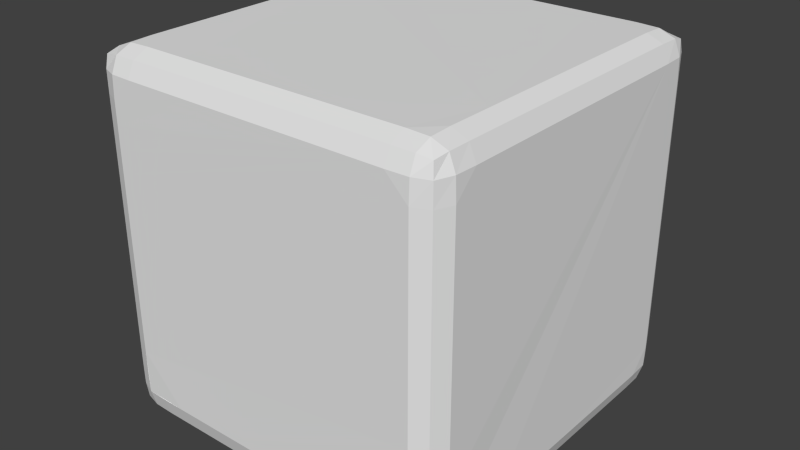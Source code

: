 # Source: CurvedEdgeCube.blend  (saved by Blender 2.64.0; exported with 4.5.12 LTS)
import bpy
from mathutils import Matrix  # noqa: F401  (used for matrix-valued properties, if any)

bpy.ops.wm.read_factory_settings(use_empty=True)
scene = bpy.context.scene
scene.name = 'Scene'

# ---- collections
col_collection_1 = bpy.data.collections.new('Collection 1'); scene.collection.children.link(col_collection_1)

# ---- world
world_world = bpy.data.worlds.new('World'); scene.world = world_world
world_world.color = (0.05088, 0.05088, 0.05088)
world_world.use_sun_shadow = False
world_world.sun_shadow_jitter_overblur = 0.0
world_world.cycles.sampling_method = 'MANUAL'
world_world.cycles.sample_map_resolution = 256

# ---- meshes
me_cube_001 = bpy.data.meshes.new('Cube.001')
me_cube_001.from_pydata([(-0.9491, -0.949, -0.9613), (-0.9462, 0.9454, -0.9467), (0.9452, 0.9469, -0.9555), (0.9443, -0.9534, -0.9689), (-0.9481, -0.9491, 0.9415), (-0.9578, 0.9532, 0.9417), (0.9511, 0.9458, 0.9353), (0.945, -0.9456, 0.9418), (-0.9606, 0.0, 0.9598), (-0.9637, 0.9588, 0.0), (-0.9686, 0.0, -0.9684), (-0.9539, -0.9613, 0.0), (0.0, 0.9616, 0.9483), (0.9562, 0.9605, 0.0), (0.0, 0.9686, -0.9605), (0.9589, 0.0, 0.958), (0.9571, -0.9598, 0.0), (0.9637, 0.0, -0.9703), (0.0, -0.9563, 0.9543), (0.0, -0.9679, -0.9719), (-0.9606, 0.5, 0.9598), (-0.9637, 0.9588, -0.5), (-0.9686, -0.5, -0.9684), (-0.9539, -0.9613, 0.5), (0.5, 0.9616, 0.9483), (0.9562, 0.9605, -0.5), (-0.5, 0.9686, -0.9605), (0.9589, -0.5, 0.958), (0.9571, -0.9598, -0.5), (0.9637, 0.5, -0.9703), (-0.5, -0.9563, 0.9543), (0.5, -0.9679, -0.9719), (-0.9606, -0.5, 0.9598), (-0.9637, 0.9588, 0.5), (-0.9686, 0.5, -0.9684), (-0.9539, -0.9613, -0.5), (-0.5, 0.9616, 0.9483), (0.9562, 0.9605, 0.5), (0.5, 0.9686, -0.9605), (0.9589, 0.5, 0.958), (0.9571, -0.9598, 0.5), (0.9637, -0.5, -0.9703), (0.5, -0.9563, 0.9543), (-0.5, -0.9679, -0.9719), (-0.9606, 0.75, 0.9598), (-0.9637, 0.9588, -0.75), (-0.9686, -0.75, -0.9684), (-0.9539, -0.9613, 0.75), (0.75, 0.9616, 0.9483), (0.9562, 0.9605, -0.75), (-0.75, 0.9686, -0.9605), (0.9589, -0.75, 0.958), (0.9571, -0.9598, -0.75), (0.9637, 0.75, -0.9703), (-0.75, -0.9563, 0.9543), (0.75, -0.9679, -0.9719), (-0.9606, -0.75, 0.9598), (-0.9637, 0.9588, 0.75), (-0.9686, 0.75, -0.9684), (-0.9539, -0.9613, -0.75), (-0.75, 0.9616, 0.9483), (0.9562, 0.9605, 0.75), (0.75, 0.9686, -0.9605), (0.9589, 0.75, 0.958), (0.9571, -0.9598, 0.75), (0.9637, -0.75, -0.9703), (0.75, -0.9563, 0.9543), (-0.75, -0.9679, -0.9719), (-0.9606, 0.25, 0.9598), (-0.9637, 0.9588, -0.25), (-0.9686, -0.25, -0.9684), (-0.9539, -0.9613, 0.25), (0.25, 0.9616, 0.9483), (0.9562, 0.9605, -0.25), (-0.25, 0.9686, -0.9605), (0.9589, -0.25, 0.958), (0.9571, -0.9598, -0.25), (0.9637, 0.25, -0.9703), (-0.25, -0.9563, 0.9543), (0.25, -0.9679, -0.9719), (-0.9606, -0.25, 0.9598), (-0.9637, 0.9588, 0.25), (-0.9686, 0.25, -0.9684), (-0.9539, -0.9613, -0.25), (-0.25, 0.9616, 0.9483), (0.9562, 0.9605, 0.25), (0.25, 0.9686, -0.9605), (0.9589, 0.25, 0.958), (0.9571, -0.9598, 0.25), (0.9637, -0.25, -0.9703), (0.25, -0.9563, 0.9543), (-0.25, -0.9679, -0.9719), (-0.9617, 0.8712, 0.9579), (-0.9609, 0.957, -0.8691), (-0.9663, -0.8697, -0.9682), (-0.9542, -0.9604, 0.8686), (0.871, 0.9596, 0.9468), (0.9551, 0.9586, -0.8712), (-0.8688, 0.9651, -0.9585), (0.9575, -0.8695, 0.9562), (0.9556, -0.9597, -0.8739), (0.9614, 0.8691, -0.9689), (-0.8703, -0.9563, 0.9529), (0.869, -0.9665, -0.9729), (-0.9598, -0.8703, 0.9575), (-0.9643, 0.9593, 0.869), (-0.965, 0.8689, -0.9652), (-0.954, -0.9598, -0.8721), (-0.8721, 0.9616, 0.9483), (0.9568, 0.9587, 0.8675), (0.8692, 0.9654, -0.9606), (0.9591, 0.8693, 0.9549), (0.956, -0.9584, 0.8688), (0.9611, -0.8708, -0.9716), (0.8694, -0.9555, 0.9531), (-0.87, -0.9653, -0.9711), (-0.9974, 0.0, -0.8723), (-0.996, 0.0, 0.8709), (-0.9949, -0.8711, 0.0), (0.0, 0.9974, -0.871), (0.0, 0.9962, 0.869), (-0.8716, 0.9957, 0.0), (0.9966, 0.0, -0.8727), (0.9958, 0.0, 0.8706), (0.9953, 0.871, 0.0), (0.0, -0.9973, -0.8729), (0.0, -0.9953, 0.87), (0.8705, -0.9959, 0.0), (0.8716, 0.0, -0.9977), (-0.8724, 0.0, -0.9973), (0.0, -0.8723, -0.9979), (-0.871, 0.0, 0.9959), (0.8708, 0.0, 0.9956), (0.0, -0.8703, 0.995), (-0.9606, 0.125, 0.9598), (-0.9637, 0.9588, -0.125), (-0.9686, -0.125, -0.9684), (-0.9539, -0.9613, 0.125), (0.125, 0.9616, 0.9483), (0.9562, 0.9605, -0.125), (-0.125, 0.9686, -0.9605), (0.9589, -0.125, 0.958), (0.9571, -0.9598, -0.125), (0.9637, 0.125, -0.9703), (-0.125, -0.9563, 0.9543), (0.125, -0.9679, -0.9719), (-0.9606, -0.125, 0.9598), (-0.9637, 0.9588, 0.125), (-0.9686, 0.125, -0.9684), (-0.9539, -0.9613, -0.125), (-0.125, 0.9616, 0.9483), (0.9562, 0.9605, 0.125), (0.125, 0.9686, -0.9605), (0.9589, 0.125, 0.958), (0.9571, -0.9598, 0.125), (0.9637, -0.125, -0.9703), (0.125, -0.9563, 0.9543), (-0.125, -0.9679, -0.9719), (-0.9966, 0.8707, 0.0), (0.8703, 0.996, 0.0), (0.9955, -0.8709, 0.0), (-0.8699, -0.9961, 0.0), (0.0, 0.8724, -0.996), (0.0, 0.8712, 0.994), (-0.9974, 0.5, -0.8723), (0.5, 0.9974, -0.871), (0.9966, -0.5, -0.8727), (-0.5, -0.9973, -0.8729), (0.8716, 0.5, -0.9977), (-0.871, 0.5, 0.9959), (-0.9974, -0.5, -0.8723), (-0.9949, -0.8711, -0.5), (-0.996, -0.5, 0.8709), (-0.9949, -0.8711, 0.5), (-0.996, 0.5, 0.8709), (-0.5, 0.9974, -0.871), (-0.8716, 0.9957, -0.5), (-0.5, 0.9962, 0.869), (-0.8716, 0.9957, 0.5), (0.5, 0.9962, 0.869), (0.9966, 0.5, -0.8727), (0.9953, 0.871, -0.5), (0.9958, 0.5, 0.8706), (0.9953, 0.871, 0.5), (0.9958, -0.5, 0.8706), (0.5, -0.9973, -0.8729), (0.8705, -0.9959, -0.5), (0.5, -0.9953, 0.87), (0.8705, -0.9959, 0.5), (-0.5, -0.9953, 0.87), (0.8716, -0.5, -0.9977), (0.5, -0.8723, -0.9979), (-0.8724, -0.5, -0.9973), (-0.5, -0.8723, -0.9979), (-0.8724, 0.5, -0.9973), (-0.871, -0.5, 0.9959), (-0.5, -0.8703, 0.995), (0.8708, -0.5, 0.9956), (0.5, -0.8703, 0.995), (0.8708, 0.5, 0.9956), (-0.9606, 0.625, 0.9598), (-0.9637, 0.9588, -0.625), (-0.9686, -0.625, -0.9684), (-0.9539, -0.9613, 0.625), (0.625, 0.9616, 0.9483), (0.9562, 0.9605, -0.625), (-0.625, 0.9686, -0.9605), (0.9589, -0.625, 0.958), (0.9571, -0.9598, -0.625), (0.9637, 0.625, -0.9703), (-0.625, -0.9563, 0.9543), (0.625, -0.9679, -0.9719), (-0.9606, -0.625, 0.9598), (-0.9637, 0.9588, 0.625), (-0.9686, 0.625, -0.9684), (-0.9539, -0.9613, -0.625), (-0.625, 0.9616, 0.9483), (0.9562, 0.9605, 0.625), (0.625, 0.9686, -0.9605), (0.9589, 0.625, 0.958), (0.9571, -0.9598, 0.625), (0.9637, -0.625, -0.9703), (0.625, -0.9563, 0.9543), (-0.625, -0.9679, -0.9719), (-0.9606, 0.375, 0.9598), (-0.9637, 0.9588, -0.375), (-0.9686, -0.375, -0.9684), (-0.9539, -0.9613, 0.375), (0.375, 0.9616, 0.9483), (0.9562, 0.9605, -0.375), (-0.375, 0.9686, -0.9605), (0.9589, -0.375, 0.958), (0.9571, -0.9598, -0.375), (0.9637, 0.375, -0.9703), (-0.375, -0.9563, 0.9543), (0.375, -0.9679, -0.9719), (-0.9606, -0.375, 0.9598), (-0.9637, 0.9588, 0.375), (-0.9686, 0.375, -0.9684), (-0.9539, -0.9613, -0.375), (-0.375, 0.9616, 0.9483), (0.9562, 0.9605, 0.375), (0.375, 0.9686, -0.9605), (0.9589, 0.375, 0.958), (0.9571, -0.9598, 0.375), (0.9637, -0.375, -0.9703), (0.375, -0.9563, 0.9543), (-0.375, -0.9679, -0.9719), (-0.9966, 0.8707, -0.5), (0.8703, 0.996, -0.5), (0.9955, -0.8709, -0.5), (-0.8699, -0.9961, -0.5), (0.5, 0.8724, -0.996), (-0.5, 0.8712, 0.994), (-0.9966, 0.8707, 0.5), (0.8703, 0.996, 0.5), (0.9955, -0.8709, 0.5), (-0.8699, -0.9961, 0.5), (-0.5, 0.8724, -0.996), (0.5, 0.8712, 0.994), (-0.9974, 0.75, -0.8723), (-0.9966, 0.8707, -0.75), (0.75, 0.9974, -0.871), (0.8703, 0.996, -0.75), (0.9966, -0.75, -0.8727), (0.9955, -0.8709, -0.75), (-0.75, -0.9973, -0.8729), (-0.8699, -0.9961, -0.75), (0.8716, 0.75, -0.9977), (0.75, 0.8724, -0.996), (-0.871, 0.75, 0.9959), (-0.75, 0.8712, 0.994), (-0.9974, -0.25, -0.8723), (-0.9966, 0.8707, 0.25), (-0.25, 0.9974, -0.871), (0.8703, 0.996, 0.25), (0.9966, 0.25, -0.8727), (0.9955, -0.8709, 0.25), (0.25, -0.9973, -0.8729), (-0.8699, -0.9961, 0.25), (0.8716, -0.25, -0.9977), (-0.25, 0.8724, -0.996), (-0.871, -0.25, 0.9959), (0.25, 0.8712, 0.994), (-0.9974, 0.25, -0.8723), (-0.9966, 0.8707, -0.25), (0.25, 0.9974, -0.871), (0.8703, 0.996, -0.25), (0.9966, -0.25, -0.8727), (0.9955, -0.8709, -0.25), (-0.25, -0.9973, -0.8729), (-0.8699, -0.9961, -0.25), (0.8716, 0.25, -0.9977), (0.25, 0.8724, -0.996), (-0.871, 0.25, 0.9959), (-0.25, 0.8712, 0.994), (-0.9974, -0.75, -0.8723), (-0.9949, -0.8711, -0.75), (-0.9949, -0.8711, -0.25), (-0.9949, -0.8711, 0.25), (-0.996, -0.75, 0.8709), (-0.9949, -0.8711, 0.75), (-0.996, -0.25, 0.8709), (-0.996, 0.25, 0.8709), (-0.996, 0.75, 0.8709), (-0.9966, 0.8707, 0.75), (-0.75, 0.9974, -0.871), (-0.8716, 0.9957, -0.75), (-0.8716, 0.9957, -0.25), (-0.8716, 0.9957, 0.25), (-0.75, 0.9962, 0.869), (-0.8716, 0.9957, 0.75), (-0.25, 0.9962, 0.869), (0.25, 0.9962, 0.869), (0.75, 0.9962, 0.869), (0.8703, 0.996, 0.75), (0.9966, 0.75, -0.8727), (0.9953, 0.871, -0.75), (0.9953, 0.871, -0.25), (0.9953, 0.871, 0.25), (0.9958, 0.75, 0.8706), (0.9953, 0.871, 0.75), (0.9958, 0.25, 0.8706), (0.9958, -0.25, 0.8706), (0.9958, -0.75, 0.8706), (0.9955, -0.8709, 0.75), (0.75, -0.9973, -0.8729), (0.8705, -0.9959, -0.75), (0.8705, -0.9959, -0.25), (0.8705, -0.9959, 0.25), (0.75, -0.9953, 0.87), (0.8705, -0.9959, 0.75), (0.25, -0.9953, 0.87), (-0.25, -0.9953, 0.87), (-0.75, -0.9953, 0.87), (-0.8699, -0.9961, 0.75), (0.8716, -0.75, -0.9977), (0.75, -0.8723, -0.9979), (0.25, -0.8723, -0.9979), (-0.25, -0.8723, -0.9979), (-0.8724, -0.75, -0.9973), (-0.75, -0.8723, -0.9979), (-0.8724, -0.25, -0.9973), (-0.8724, 0.25, -0.9973), (-0.8724, 0.75, -0.9973), (-0.75, 0.8724, -0.996), (-0.871, -0.75, 0.9959), (-0.75, -0.8703, 0.995), (-0.25, -0.8703, 0.995), (0.25, -0.8703, 0.995), (0.8708, -0.75, 0.9956), (0.75, -0.8703, 0.995), (0.8708, -0.25, 0.9956), (0.8708, 0.25, 0.9956), (0.8708, 0.75, 0.9956), (0.75, 0.8712, 0.994), (-0.9939, 0.8707, -0.8723), (0.8703, 0.9934, -0.871), (0.992, -0.8709, -0.8727), (-0.8699, -0.9934, -0.8729), (0.8716, 0.8724, -0.9937), (-0.871, 0.8712, 0.9899), (-0.9974, -0.125, -0.8723), (-0.9966, 0.8707, 0.125), (-0.125, 0.9974, -0.871), (0.8703, 0.996, 0.125), (0.9966, 0.125, -0.8727), (0.9955, -0.8709, 0.125), (0.125, -0.9973, -0.8729), (-0.8699, -0.9961, 0.125), (0.8716, -0.125, -0.9977), (-0.125, 0.8724, -0.996), (-0.871, -0.125, 0.9959), (0.125, 0.8712, 0.994), (-0.9974, 0.375, -0.8723), (-0.9966, 0.8707, -0.375), (0.375, 0.9974, -0.871), (0.8703, 0.996, -0.375), (0.9966, -0.375, -0.8727), (0.9955, -0.8709, -0.375), (-0.375, -0.9973, -0.8729), (-0.8699, -0.9961, -0.375), (0.8716, 0.375, -0.9977), (0.375, 0.8724, -0.996), (-0.871, 0.375, 0.9959), (-0.375, 0.8712, 0.994), (-0.9974, -0.625, -0.8723), (-0.9966, 0.8707, 0.625), (-0.625, 0.9974, -0.871), (0.8703, 0.996, 0.625), (0.9966, 0.625, -0.8727), (0.9955, -0.8709, 0.625), (0.625, -0.9973, -0.8729), (-0.8699, -0.9961, 0.625), (0.8716, -0.625, -0.9977), (-0.625, 0.8724, -0.996), (-0.871, -0.625, 0.9959), (0.625, 0.8712, 0.994), (-0.9974, 0.625, -0.8723), (-0.9966, 0.8707, -0.625), (0.625, 0.9974, -0.871), (0.8703, 0.996, -0.625), (0.9966, -0.625, -0.8727), (0.9955, -0.8709, -0.625), (-0.625, -0.9973, -0.8729), (-0.8699, -0.9961, -0.625), (0.8716, 0.625, -0.9977), (0.625, 0.8724, -0.996), (-0.871, 0.625, 0.9959), (-0.625, 0.8712, 0.994), (-0.9974, -0.375, -0.8723), (-0.9966, 0.8707, 0.375), (-0.375, 0.9974, -0.871), (0.8703, 0.996, 0.375), (0.9966, 0.375, -0.8727), (0.9955, -0.8709, 0.375), (0.375, -0.9973, -0.8729), (-0.8699, -0.9961, 0.375), (0.8716, -0.375, -0.9977), (-0.375, 0.8724, -0.996), (-0.871, -0.375, 0.9959), (0.375, 0.8712, 0.994), (-0.9974, 0.125, -0.8723), (-0.9966, 0.8707, -0.125), (0.125, 0.9974, -0.871), (0.8703, 0.996, -0.125), (0.9966, -0.125, -0.8727), (0.9955, -0.8709, -0.125), (-0.125, -0.9973, -0.8729), (-0.8699, -0.9961, -0.125), (0.8716, 0.125, -0.9977), (0.125, 0.8724, -0.996), (-0.871, 0.125, 0.9959), (-0.125, 0.8712, 0.994), (-0.9923, -0.8711, -0.8723), (-0.9949, -0.8711, -0.625), (-0.9949, -0.8711, -0.375), (-0.9949, -0.8711, -0.125), (-0.9949, -0.8711, 0.125), (-0.9949, -0.8711, 0.375), (-0.9949, -0.8711, 0.625), (-0.991, -0.8711, 0.8709), (-0.996, -0.625, 0.8709), (-0.996, -0.375, 0.8709), (-0.996, -0.125, 0.8709), (-0.996, 0.125, 0.8709), (-0.996, 0.375, 0.8709), (-0.996, 0.625, 0.8709), (-0.9926, 0.8707, 0.8709), (-0.8716, 0.9931, -0.871), (-0.8716, 0.9957, -0.625), (-0.8716, 0.9957, -0.375), (-0.8716, 0.9957, -0.125), (-0.8716, 0.9957, 0.125), (-0.8716, 0.9957, 0.375), (-0.8716, 0.9957, 0.625), (-0.8716, 0.9919, 0.869), (-0.625, 0.9962, 0.869), (-0.375, 0.9962, 0.869), (-0.125, 0.9962, 0.869), (0.125, 0.9962, 0.869), (0.375, 0.9962, 0.869), (0.625, 0.9962, 0.869), (0.8703, 0.9922, 0.869), (0.9919, 0.871, -0.8727), (0.9953, 0.871, -0.625), (0.9953, 0.871, -0.375), (0.9953, 0.871, -0.125), (0.9953, 0.871, 0.125), (0.9953, 0.871, 0.375), (0.9953, 0.871, 0.625), (0.9911, 0.871, 0.8706), (0.9958, 0.625, 0.8706), (0.9958, 0.375, 0.8706), (0.9958, 0.125, 0.8706), (0.9958, -0.125, 0.8706), (0.9958, -0.375, 0.8706), (0.9958, -0.625, 0.8706), (0.9912, -0.8709, 0.8706), (0.8705, -0.9932, -0.8729), (0.8705, -0.9959, -0.625), (0.8705, -0.9959, -0.375), (0.8705, -0.9959, -0.125), (0.8705, -0.9959, 0.125), (0.8705, -0.9959, 0.375), (0.8705, -0.9959, 0.625), (0.8705, -0.9912, 0.87), (0.625, -0.9953, 0.87), (0.375, -0.9953, 0.87), (0.125, -0.9953, 0.87), (-0.125, -0.9953, 0.87), (-0.375, -0.9953, 0.87), (-0.625, -0.9953, 0.87), (-0.8699, -0.9915, 0.87), (0.8716, -0.8723, -0.9956), (0.625, -0.8723, -0.9979), (0.375, -0.8723, -0.9979), (0.125, -0.8723, -0.9979), (-0.125, -0.8723, -0.9979), (-0.375, -0.8723, -0.9979), (-0.625, -0.8723, -0.9979), (-0.8724, -0.8723, -0.9953), (-0.8724, -0.625, -0.9973), (-0.8724, -0.375, -0.9973), (-0.8724, -0.125, -0.9973), (-0.8724, 0.125, -0.9973), (-0.8724, 0.375, -0.9973), (-0.8724, 0.625, -0.9973), (-0.8724, 0.8724, -0.9934), (-0.871, -0.8703, 0.9909), (-0.625, -0.8703, 0.995), (-0.375, -0.8703, 0.995), (-0.125, -0.8703, 0.995), (0.125, -0.8703, 0.995), (0.375, -0.8703, 0.995), (0.625, -0.8703, 0.995), (0.8708, -0.8703, 0.9906), (0.8708, -0.625, 0.9956), (0.8708, -0.375, 0.9956), (0.8708, -0.125, 0.9956), (0.8708, 0.125, 0.9956), (0.8708, 0.375, 0.9956), (0.8708, 0.625, 0.9956), (0.8708, 0.8712, 0.9896)], [], [(356, 93, 1, 106), (357, 97, 2, 110), (358, 100, 3, 113), (359, 107, 0, 115), (360, 110, 2, 101), (361, 108, 5, 92), (362, 116, 10, 136), (363, 147, 9, 158), (364, 119, 14, 140), (365, 151, 13, 159), (366, 122, 17, 143), (367, 154, 16, 160), (368, 125, 19, 145), (369, 137, 11, 161), (370, 128, 17, 155), (371, 140, 14, 162), (372, 131, 8, 146), (373, 138, 12, 163), (374, 164, 34, 238), (375, 225, 21, 248), (376, 165, 38, 242), (377, 229, 25, 249), (378, 166, 41, 245), (379, 232, 28, 250), (380, 167, 43, 247), (381, 239, 35, 251), (382, 168, 29, 233), (383, 242, 38, 252), (384, 169, 20, 224), (385, 240, 36, 253), (386, 170, 22, 202), (387, 213, 33, 254), (388, 175, 26, 206), (389, 217, 37, 255), (390, 180, 29, 209), (391, 220, 40, 256), (392, 185, 31, 211), (393, 203, 23, 257), (394, 190, 41, 221), (395, 206, 26, 258), (396, 195, 32, 212), (397, 204, 24, 259), (398, 260, 58, 214), (399, 201, 45, 261), (400, 262, 62, 218), (401, 205, 49, 263), (402, 264, 65, 221), (403, 208, 52, 265), (404, 266, 67, 223), (405, 215, 59, 267), (406, 268, 53, 209), (407, 218, 62, 269), (408, 270, 44, 200), (409, 216, 60, 271), (410, 272, 70, 226), (411, 237, 81, 273), (412, 274, 74, 230), (413, 241, 85, 275), (414, 276, 77, 233), (415, 244, 88, 277), (416, 278, 79, 235), (417, 227, 71, 279), (418, 280, 89, 245), (419, 230, 74, 281), (420, 282, 80, 236), (421, 228, 72, 283), (422, 284, 82, 148), (423, 135, 69, 285), (424, 286, 86, 152), (425, 139, 73, 287), (426, 288, 89, 155), (427, 142, 76, 289), (428, 290, 91, 157), (429, 149, 83, 291), (430, 292, 77, 143), (431, 152, 86, 293), (432, 294, 68, 134), (433, 150, 84, 295), (434, 296, 46, 94), (448, 105, 57, 305), (449, 306, 50, 98), (463, 109, 61, 315), (464, 316, 53, 101), (478, 112, 64, 325), (479, 326, 55, 103), (493, 95, 47, 335), (494, 336, 65, 113), (508, 98, 50, 345), (509, 346, 56, 104), (523, 96, 48, 355), (260, 356, 106, 58), (459, 120, 460, 313, 461, 179, 462, 314, 463, 315, 389, 255, 413, 275, 365, 159, 425, 287, 377, 249, 401, 263, 357, 262, 400, 165, 376, 286, 424, 119, 364, 274, 412, 175, 388, 306, 449, 307, 450, 176, 451, 308, 452, 121, 453, 309, 454, 178, 455, 311, 456, 310, 457, 177, 458, 312), (261, 45, 93, 356), (262, 357, 110, 62), (474, 123, 475, 323, 476, 184, 477, 324, 478, 325, 391, 256, 415, 277, 367, 160, 427, 289, 379, 250, 403, 265, 358, 264, 402, 166, 378, 288, 426, 122, 366, 276, 414, 180, 390, 316, 464, 317, 465, 181, 466, 318, 467, 124, 468, 319, 469, 183, 470, 321, 471, 320, 472, 182, 473, 322), (263, 49, 97, 357), (264, 358, 113, 65), (519, 132, 520, 353, 521, 199, 522, 354, 523, 355, 397, 259, 421, 283, 373, 163, 433, 295, 385, 253, 409, 271, 361, 270, 408, 169, 384, 294, 432, 131, 372, 282, 420, 195, 396, 346, 509, 347, 510, 196, 511, 348, 512, 133, 513, 349, 514, 198, 515, 351, 516, 350, 517, 197, 518, 352), (265, 52, 100, 358), (266, 359, 115, 67), (444, 117, 445, 303, 446, 174, 447, 304, 448, 305, 387, 254, 411, 273, 363, 158, 423, 285, 375, 248, 399, 261, 356, 260, 398, 164, 374, 284, 422, 116, 362, 272, 410, 170, 386, 296, 434, 297, 435, 171, 436, 298, 437, 118, 438, 299, 439, 173, 440, 301, 441, 300, 442, 172, 443, 302), (267, 59, 107, 359), (268, 360, 101, 53), (269, 62, 110, 360), (270, 361, 92, 44), (504, 129, 505, 343, 506, 194, 507, 344, 508, 345, 395, 258, 419, 281, 371, 162, 431, 293, 383, 252, 407, 269, 360, 268, 406, 168, 382, 292, 430, 128, 370, 280, 418, 190, 394, 336, 494, 337, 495, 191, 496, 338, 497, 130, 498, 339, 499, 193, 500, 341, 501, 340, 502, 192, 503, 342), (271, 60, 108, 361), (272, 362, 136, 70), (273, 81, 147, 363), (274, 364, 140, 74), (275, 85, 151, 365), (276, 366, 143, 77), (277, 88, 154, 367), (278, 368, 145, 79), (279, 71, 137, 369), (280, 370, 155, 89), (281, 74, 140, 371), (282, 372, 146, 80), (283, 72, 138, 373), (284, 374, 238, 82), (285, 69, 225, 375), (286, 376, 242, 86), (287, 73, 229, 377), (288, 378, 245, 89), (289, 76, 232, 379), (290, 380, 247, 91), (291, 83, 239, 381), (292, 382, 233, 77), (293, 86, 242, 383), (294, 384, 224, 68), (295, 84, 240, 385), (296, 386, 202, 46), (305, 57, 213, 387), (306, 388, 206, 50), (315, 61, 217, 389), (316, 390, 209, 53), (325, 64, 220, 391), (326, 392, 211, 55), (335, 47, 203, 393), (336, 394, 221, 65), (345, 50, 206, 395), (346, 396, 212, 56), (355, 48, 204, 397), (164, 398, 214, 34), (248, 21, 201, 399), (165, 400, 218, 38), (249, 25, 205, 401), (166, 402, 221, 41), (250, 28, 208, 403), (167, 404, 223, 43), (251, 35, 215, 405), (168, 406, 209, 29), (252, 38, 218, 407), (169, 408, 200, 20), (253, 36, 216, 409), (170, 410, 226, 22), (254, 33, 237, 411), (175, 412, 230, 26), (255, 37, 241, 413), (180, 414, 233, 29), (256, 40, 244, 415), (185, 416, 235, 31), (257, 23, 227, 417), (190, 418, 245, 41), (258, 26, 230, 419), (195, 420, 236, 32), (259, 24, 228, 421), (116, 422, 148, 10), (158, 9, 135, 423), (119, 424, 152, 14), (159, 13, 139, 425), (122, 426, 155, 17), (160, 16, 142, 427), (125, 428, 157, 19), (161, 11, 149, 429), (128, 430, 143, 17), (162, 14, 152, 431), (131, 432, 134, 8), (163, 12, 150, 433), (107, 434, 94, 0), (59, 297, 434, 107), (215, 435, 297, 59), (35, 171, 435, 215), (239, 436, 171, 35), (83, 298, 436, 239), (149, 437, 298, 83), (11, 118, 437, 149), (137, 438, 118, 11), (71, 299, 438, 137), (227, 439, 299, 71), (23, 173, 439, 227), (203, 440, 173, 23), (47, 301, 440, 203), (95, 441, 301, 47), (4, 104, 441, 95), (104, 56, 300, 441), (56, 212, 442, 300), (212, 32, 172, 442), (32, 236, 443, 172), (236, 80, 302, 443), (80, 146, 444, 302), (146, 8, 117, 444), (8, 134, 445, 117), (134, 68, 303, 445), (68, 224, 446, 303), (224, 20, 174, 446), (20, 200, 447, 174), (200, 44, 304, 447), (44, 92, 448, 304), (92, 5, 105, 448), (93, 449, 98, 1), (45, 307, 449, 93), (201, 450, 307, 45), (21, 176, 450, 201), (225, 451, 176, 21), (69, 308, 451, 225), (135, 452, 308, 69), (9, 121, 452, 135), (147, 453, 121, 9), (81, 309, 453, 147), (237, 454, 309, 81), (33, 178, 454, 237), (213, 455, 178, 33), (57, 311, 455, 213), (105, 456, 311, 57), (5, 108, 456, 105), (108, 60, 310, 456), (60, 216, 457, 310), (216, 36, 177, 457), (36, 240, 458, 177), (240, 84, 312, 458), (84, 150, 459, 312), (150, 12, 120, 459), (12, 138, 460, 120), (138, 72, 313, 460), (72, 228, 461, 313), (228, 24, 179, 461), (24, 204, 462, 179), (204, 48, 314, 462), (48, 96, 463, 314), (96, 6, 109, 463), (97, 464, 101, 2), (49, 317, 464, 97), (205, 465, 317, 49), (25, 181, 465, 205), (229, 466, 181, 25), (73, 318, 466, 229), (139, 467, 318, 73), (13, 124, 467, 139), (151, 468, 124, 13), (85, 319, 468, 151), (241, 469, 319, 85), (37, 183, 469, 241), (217, 470, 183, 37), (61, 321, 470, 217), (109, 471, 321, 61), (6, 111, 471, 109), (111, 63, 320, 471), (63, 219, 472, 320), (219, 39, 182, 472), (39, 243, 473, 182), (243, 87, 322, 473), (87, 153, 474, 322), (153, 15, 123, 474), (15, 141, 475, 123), (141, 75, 323, 475), (75, 231, 476, 323), (231, 27, 184, 476), (27, 207, 477, 184), (207, 51, 324, 477), (51, 99, 478, 324), (99, 7, 112, 478), (100, 479, 103, 3), (52, 327, 479, 100), (208, 480, 327, 52), (28, 186, 480, 208), (232, 481, 186, 28), (76, 328, 481, 232), (142, 482, 328, 76), (16, 127, 482, 142), (154, 483, 127, 16), (88, 329, 483, 154), (244, 484, 329, 88), (40, 188, 484, 244), (220, 485, 188, 40), (64, 331, 485, 220), (112, 486, 331, 64), (7, 114, 486, 112), (114, 66, 330, 486), (66, 222, 487, 330), (222, 42, 187, 487), (42, 246, 488, 187), (246, 90, 332, 488), (90, 156, 489, 332), (156, 18, 126, 489), (18, 144, 490, 126), (144, 78, 333, 490), (78, 234, 491, 333), (234, 30, 189, 491), (30, 210, 492, 189), (210, 54, 334, 492), (54, 102, 493, 334), (102, 4, 95, 493), (103, 494, 113, 3), (55, 337, 494, 103), (211, 495, 337, 55), (31, 191, 495, 211), (235, 496, 191, 31), (79, 338, 496, 235), (145, 497, 338, 79), (19, 130, 497, 145), (157, 498, 130, 19), (91, 339, 498, 157), (247, 499, 339, 91), (43, 193, 499, 247), (223, 500, 193, 43), (67, 341, 500, 223), (115, 501, 341, 67), (0, 94, 501, 115), (94, 46, 340, 501), (46, 202, 502, 340), (202, 22, 192, 502), (22, 226, 503, 192), (226, 70, 342, 503), (70, 136, 504, 342), (136, 10, 129, 504), (10, 148, 505, 129), (148, 82, 343, 505), (82, 238, 506, 343), (238, 34, 194, 506), (34, 214, 507, 194), (214, 58, 344, 507), (58, 106, 508, 344), (106, 1, 98, 508), (102, 509, 104, 4), (54, 347, 509, 102), (210, 510, 347, 54), (30, 196, 510, 210), (234, 511, 196, 30), (78, 348, 511, 234), (144, 512, 348, 78), (18, 133, 512, 144), (156, 513, 133, 18), (90, 349, 513, 156), (246, 514, 349, 90), (42, 198, 514, 246), (222, 515, 198, 42), (66, 351, 515, 222), (114, 516, 351, 66), (7, 99, 516, 114), (99, 51, 350, 516), (51, 207, 517, 350), (207, 27, 197, 517), (27, 231, 518, 197), (231, 75, 352, 518), (75, 141, 519, 352), (141, 15, 132, 519), (15, 153, 520, 132), (153, 87, 353, 520), (87, 243, 521, 353), (243, 39, 199, 521), (39, 219, 522, 199), (219, 63, 354, 522), (63, 111, 523, 354), (111, 6, 96, 523), (489, 126, 490, 333, 491, 189, 492, 334, 493, 335, 393, 257, 417, 279, 369, 161, 429, 291, 381, 251, 405, 267, 359, 266, 404, 167, 380, 290, 428, 125, 368, 278, 416, 185, 392, 326, 479, 327, 480, 186, 481, 328, 482, 127, 483, 329, 484, 188, 485, 331, 486, 330, 487, 187, 488, 332)])
me_cube_001.use_remesh_preserve_volume = False
me_cube_001.use_remesh_preserve_attributes = False
me_cube_001.use_mirror_vertex_groups = False
me_cube_001.update()

# ---- objects
ob_cube = bpy.data.objects.new('Cube', me_cube_001)

# ---- transforms, parenting, visibility, modifiers, constraints
ob_cube.location = (0.0, 0.0, 0.0)
ob_cube.lineart.crease_threshold = 0.0

# ---- collection membership
col_collection_1.objects.link(ob_cube)

# ---- scene / render settings (as saved in the file)
scene.frame_start = 1; scene.frame_end = 250; scene.frame_set(1)
scene.render.engine = 'BLENDER_EEVEE_NEXT'
scene.render.image_settings.color_mode = 'RGB'
scene.render.image_settings.compression = 90
scene.render.resolution_percentage = 50
scene.render.dither_intensity = 0.0
scene.render.bake_margin = 2
scene.render.bake_bias = 0.0
scene.cycles.use_denoising = False
scene.cycles.samples = 10
scene.cycles.sampling_pattern = 'TABULATED_SOBOL'
scene.cycles.light_sampling_threshold = 0.0
scene.cycles.use_adaptive_sampling = False
scene.cycles.use_light_tree = False
scene.cycles.blur_glossy = 0.0
scene.cycles.volume_bounces = 1
scene.cycles.pixel_filter_type = 'GAUSSIAN'
scene.cycles.sample_clamp_indirect = 0.0
scene.view_settings.view_transform = 'Standard'
bpy.context.view_layer.update()

# ---- added for rendering (the .blend has no active camera and no usable light): camera, sun
cam_auto = bpy.data.cameras.new('AutoCamera')
cam_auto.lens = 50.0
cam_auto.sensor_width = 36.0
cam_auto.clip_end = 1000.0
ob_auto_camera = bpy.data.objects.new('AutoCamera', cam_auto)
scene.collection.objects.link(ob_auto_camera)
ob_auto_camera.location = (3.19526, -3.83474, 2.55552)
ob_auto_camera.rotation_euler = (1.09748, -7.21219e-08, 0.694738)
scene.camera = ob_auto_camera
light_auto_sun = bpy.data.lights.new('AutoSun', 'SUN')
light_auto_sun.energy = 3.0
light_auto_sun.angle = 0.0523599
ob_auto_sun = bpy.data.objects.new('AutoSun', light_auto_sun)
scene.collection.objects.link(ob_auto_sun)
ob_auto_sun.rotation_euler = (0.872665, 0.174533, 0.523599)
bpy.context.view_layer.update()
